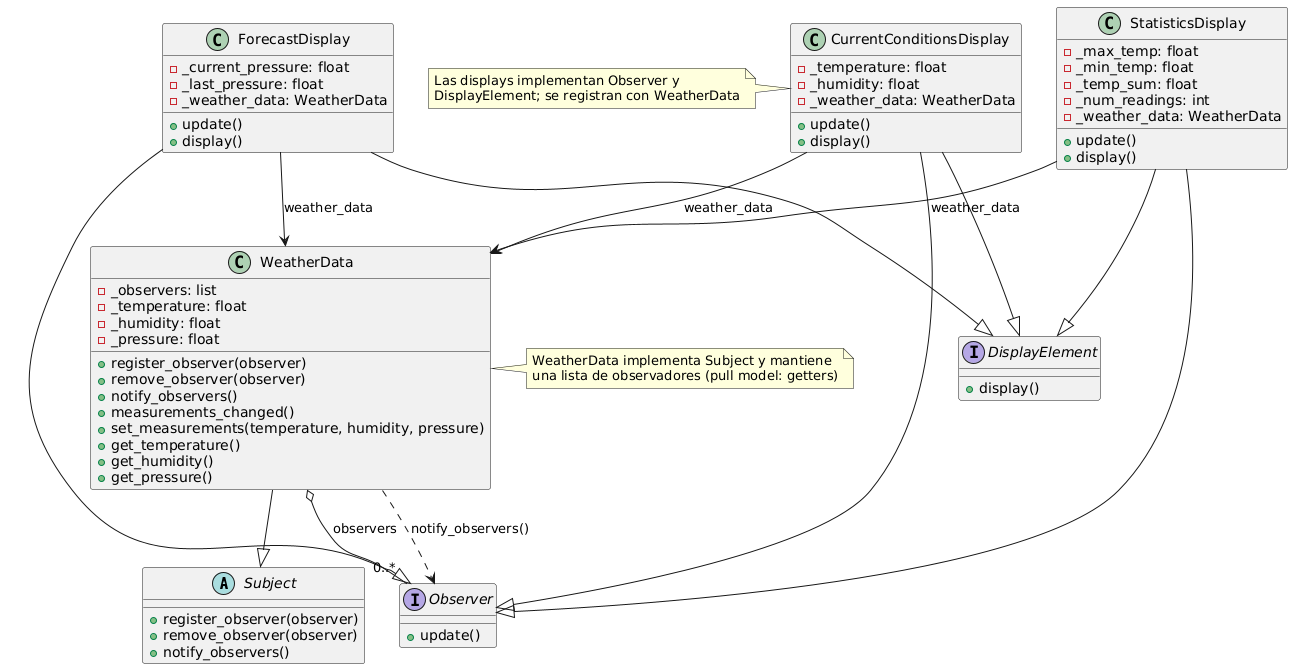

The diagram above was rendered by PlantUML. Its source (embedded in the PNG):
@startuml
' UML del paquete observer

abstract class Subject {
  +register_observer(observer)
  +remove_observer(observer)
  +notify_observers()
}

interface Observer {
  +update()
}

interface DisplayElement {
  +display()
}

class WeatherData {
  - _observers: list
  - _temperature: float
  - _humidity: float
  - _pressure: float
  +register_observer(observer)
  +remove_observer(observer)
  +notify_observers()
  +measurements_changed()
  +set_measurements(temperature, humidity, pressure)
  +get_temperature()
  +get_humidity()
  +get_pressure()
}

class CurrentConditionsDisplay {
  - _temperature: float
  - _humidity: float
  - _weather_data: WeatherData
  +update()
  +display()
}

class StatisticsDisplay {
  - _max_temp: float
  - _min_temp: float
  - _temp_sum: float
  - _num_readings: int
  - _weather_data: WeatherData
  +update()
  +display()
}

class ForecastDisplay {
  - _current_pressure: float
  - _last_pressure: float
  - _weather_data: WeatherData
  +update()
  +display()
}

' Relaciones / herencia
WeatherData --|> Subject
CurrentConditionsDisplay --|> Observer
StatisticsDisplay --|> Observer
ForecastDisplay --|> Observer

CurrentConditionsDisplay --|> DisplayElement
StatisticsDisplay --|> DisplayElement
ForecastDisplay --|> DisplayElement

' Asociaciones
WeatherData o-- "0..*" Observer : observers
CurrentConditionsDisplay --> WeatherData : weather_data
StatisticsDisplay --> WeatherData : weather_data
ForecastDisplay --> WeatherData : weather_data

' Dependencia de notificacion
WeatherData ..> Observer : notify_observers()

note right of WeatherData
  WeatherData implementa Subject y mantiene
  una lista de observadores (pull model: getters)
end note

note left of CurrentConditionsDisplay
  Las displays implementan Observer y
  DisplayElement; se registran con WeatherData
end note
@enduml